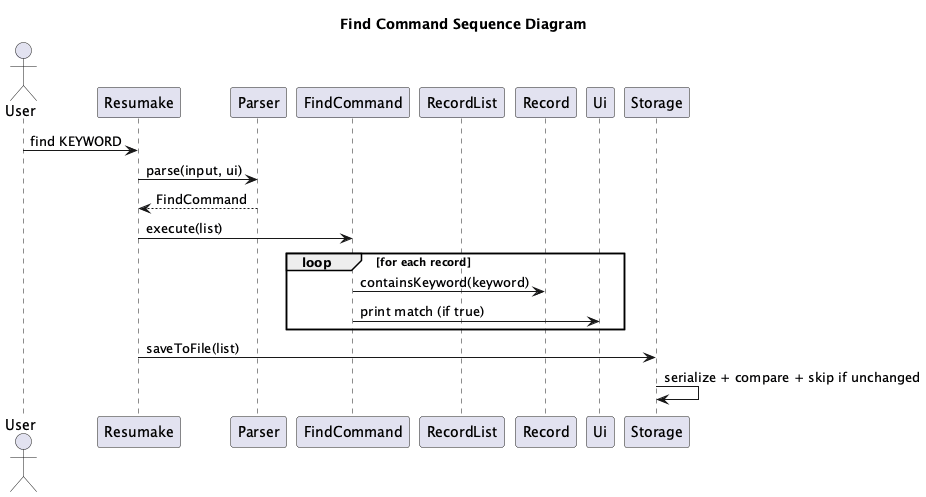

The diagram above was rendered by PlantUML. Its source (embedded in the PNG):
@startuml
!pragma layout smetana

title Find Command Sequence Diagram

actor User
participant Resumake
participant Parser
participant FindCommand
participant RecordList
participant Record
participant Ui
participant Storage

User -> Resumake: find KEYWORD
Resumake -> Parser: parse(input, ui)
Parser --> Resumake: FindCommand
Resumake -> FindCommand: execute(list)
loop for each record
  FindCommand -> Record: containsKeyword(keyword)
  FindCommand -> Ui: print match (if true)
end
Resumake -> Storage: saveToFile(list)
Storage -> Storage: serialize + compare + skip if unchanged
@enduml